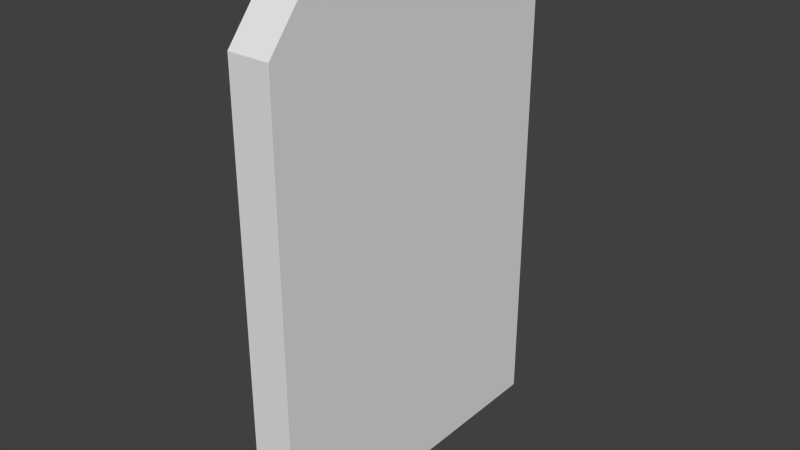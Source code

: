 # Source: shortCoverL.blend  (saved by Blender 2.67.0; exported with 4.5.12 LTS)
import bpy
from mathutils import Matrix  # noqa: F401  (used for matrix-valued properties, if any)

bpy.ops.wm.read_factory_settings(use_empty=True)
scene = bpy.context.scene
scene.name = 'Scene'

# ---- collections
col_collection_1 = bpy.data.collections.new('Collection 1'); scene.collection.children.link(col_collection_1)

# ---- materials (node trees are filled in below, after node groups)
mat_material = bpy.data.materials.new('Material')
mat_material.alpha_threshold = 0.0
mat_material.use_transparent_shadow = False
mat_material.roughness = 0.5
mat_material.line_color = (0.0, 0.0, 0.0, 1.0)

# ---- material node trees

# ---- world
world_world = bpy.data.worlds.new('World'); scene.world = world_world
world_world.color = (0.05088, 0.05088, 0.05088)
world_world.use_sun_shadow = False
world_world.sun_shadow_jitter_overblur = 0.0
world_world.cycles.sampling_method = 'MANUAL'
world_world.cycles.sample_map_resolution = 256

# ---- meshes
me_shortcoverl = bpy.data.meshes.new('shortCoverL')
me_shortcoverl.from_pydata([(-0.375, -0.5, 0.348), (-0.375, -0.375, 0.5), (-0.3906, -0.375, 0.5), (-0.3906, -0.5, 0.348), (-0.375, -0.25, 0.5), (-0.3906, -0.25, 0.5), (-0.4062, -0.375, 0.5), (-0.4062, -0.5, 0.348), (-0.3792, -0.5, -1.0), (-0.375, -0.5, -1.0), (-0.375, -0.125, 0.5), (-0.3906, -0.125, 0.5), (-0.4062, -0.25, 0.5), (-0.4219, -0.375, 0.5), (-0.4219, -0.5, 0.348), (-0.3835, -0.5, -1.0), (-0.375, 0.2294, -1.0), (-0.375, -2.282e-07, 0.5), (-0.3906, -1.898e-07, 0.5), (-0.4062, -0.125, 0.5), (-0.4219, -0.25, 0.5), (-0.4375, -0.375, 0.5), (-0.4375, -0.5, 0.348), (-0.3877, -0.5, -1.0), (-0.375, 0.5, 0.377), (-0.375, 0.5, -1.0), (-0.375, 0.125, 0.5), (-0.3906, 0.125, 0.5), (-0.4062, -1.514e-07, 0.5), (-0.4219, -0.125, 0.5), (-0.4375, -0.25, 0.5), (-0.4531, -0.375, 0.5), (-0.4531, -0.5, 0.348), (-0.3919, -0.5, -1.0), (-0.3792, 0.5, -1.0), (-0.3906, 0.5, 0.377), (-0.375, 0.375, 0.4948), (-0.375, 0.25, 0.509), (-0.3906, 0.25, 0.509), (-0.4063, 0.125, 0.5), (-0.4219, -1.129e-07, 0.5), (-0.4375, -0.125, 0.5), (-0.4531, -0.25, 0.5), (-0.4687, -0.375, 0.5), (-0.4687, -0.5, 0.348), (-0.3961, -0.5, -1.0), (-0.3833, 0.5, -1.0), (-0.4063, 0.5, 0.377), (-0.3906, 0.375, 0.4948), (-0.4063, 0.25, 0.509), (-0.4219, 0.125, 0.5), (-0.4375, -7.451e-08, 0.5), (-0.4531, -0.125, 0.5), (-0.4687, -0.25, 0.5), (-0.4844, -0.375, 0.5), (-0.4844, -0.5, 0.348), (-0.4004, -0.5, -1.0), (-0.3875, 0.5, -1.0), (-0.4219, 0.5, 0.377), (-0.4063, 0.375, 0.4948), (-0.4219, 0.25, 0.509), (-0.4375, 0.125, 0.5), (-0.4531, -3.607e-08, 0.5), (-0.4687, -0.125, 0.5), (-0.4844, -0.25, 0.5), (-0.5, -0.375, 0.5), (-0.5, -0.5, 0.348), (-0.4046, -0.5, -1.0), (-0.3916, 0.5, -1.0), (-0.4375, 0.5, 0.377), (-0.4219, 0.375, 0.4948), (-0.4375, 0.25, 0.509), (-0.4531, 0.125, 0.5), (-0.4687, 2.359e-09, 0.5), (-0.4844, -0.125, 0.5), (-0.5, -0.25, 0.5), (-0.5, 0.5, 0.377), (-0.4088, -0.5, -1.0), (-0.3958, 0.5, -1.0), (-0.4531, 0.5, 0.377), (-0.4375, 0.375, 0.4948), (-0.4531, 0.25, 0.509), (-0.4688, 0.125, 0.5), (-0.4844, 4.079e-08, 0.5), (-0.5, -0.125, 0.5), (-0.5, 0.375, 0.4948), (-0.5, 0.2294, -1.0), (-0.5, 0.5, -1.0), (-0.5, -0.5, -1.0), (-0.4, 0.5, -1.0), (-0.4688, 0.5, 0.377), (-0.4531, 0.375, 0.4948), (-0.4688, 0.25, 0.509), (-0.4844, 0.125, 0.5), (-0.5, 7.922e-08, 0.5), (-0.4844, 0.5, 0.377), (-0.4844, 0.375, 0.4948), (-0.4958, 0.5, -1.0), (-0.4041, 0.5, -1.0), (-0.4688, 0.375, 0.4948), (-0.4844, 0.25, 0.509), (-0.5, 0.125, 0.5), (-0.5, 0.25, 0.509)], [], [(0, 1, 2, 3), (76, 95, 97, 87), (97, 95, 98), (98, 95, 90, 89), (89, 90, 79, 78), (78, 79, 69, 68), (68, 69, 58, 57), (57, 58, 47, 46), (46, 47, 35, 34), (34, 35, 24, 25), (36, 37, 26), (1, 0, 4), (4, 0, 10), (10, 0, 17), (17, 0, 26), (26, 0, 36), (36, 0, 24), (24, 0, 16, 25), (16, 0, 9), (77, 66, 88), (55, 66, 77, 67), (44, 55, 67, 56), (32, 44, 56, 45), (22, 32, 45, 33), (14, 22, 33, 23), (7, 14, 23, 15), (3, 7, 15, 8), (0, 3, 8, 9), (88, 66, 86), (86, 66, 76, 87), (76, 66, 65), (76, 65, 85), (65, 75, 85), (75, 84, 85), (84, 94, 85), (94, 101, 85), (101, 102, 85), (18, 17, 26, 27), (62, 51, 61, 72), (31, 32, 22, 21), (5, 4, 10, 11), (20, 12, 19, 29), (13, 14, 7, 6), (38, 37, 36, 48), (60, 49, 59, 70), (40, 28, 39, 50), (81, 71, 80, 91), (100, 92, 99, 96), (83, 73, 82, 93), (42, 30, 41, 52), (64, 53, 63, 74), (54, 55, 44, 43), (2, 1, 4, 5), (6, 2, 5, 12), (6, 7, 3, 2), (27, 26, 37, 38), (39, 27, 38, 49), (28, 18, 27, 39), (72, 61, 71, 81), (82, 72, 81, 92), (73, 62, 72, 82), (31, 21, 30, 42), (43, 31, 42, 53), (43, 44, 32, 31), (11, 10, 17, 18), (19, 11, 18, 28), (12, 5, 11, 19), (29, 19, 28, 40), (41, 29, 40, 51), (30, 20, 29, 41), (13, 6, 12, 20), (21, 13, 20, 30), (21, 22, 14, 13), (48, 36, 24, 35), (59, 48, 35, 47), (49, 38, 48, 59), (70, 59, 47, 58), (80, 70, 58, 69), (71, 60, 70, 80), (50, 39, 49, 60), (61, 50, 60, 71), (51, 40, 50, 61), (91, 80, 69, 79), (99, 91, 79, 90), (92, 81, 91, 99), (96, 99, 90, 95), (85, 96, 95, 76), (102, 100, 96, 85), (93, 82, 92, 100), (101, 93, 100, 102), (94, 83, 93, 101), (52, 41, 51, 62), (63, 52, 62, 73), (53, 42, 52, 63), (74, 63, 73, 83), (84, 74, 83, 94), (75, 64, 74, 84), (54, 43, 53, 64), (65, 54, 64, 75), (65, 66, 55, 54), (68, 45, 56, 78), (68, 57, 46, 45), (46, 16, 15, 33), (67, 98, 78, 56), (15, 23, 33), (98, 89, 78), (46, 33, 45), (16, 8, 15), (34, 25, 16, 46), (67, 77, 86, 98), (16, 9, 8), (86, 97, 98), (86, 87, 97), (77, 88, 86)])
me_shortcoverl.materials.append(mat_material)
me_shortcoverl.use_remesh_preserve_volume = False
me_shortcoverl.use_remesh_preserve_attributes = False
me_shortcoverl.use_mirror_vertex_groups = False
me_shortcoverl.update()

# ---- objects
ob_shortcoverl = bpy.data.objects.new('shortCoverL', me_shortcoverl)

# ---- transforms, parenting, visibility, modifiers, constraints
ob_shortcoverl.location = (0.0, 0.0, 0.0)
ob_shortcoverl.lock_rotations_4d = False
ob_shortcoverl.empty_display_type = 'ARROWS'
ob_shortcoverl.lineart.crease_threshold = 0.0

# ---- collection membership
col_collection_1.objects.link(ob_shortcoverl)

# ---- scene / render settings (as saved in the file)
scene.frame_start = 1; scene.frame_end = 250; scene.frame_set(1)
scene.render.engine = 'BLENDER_EEVEE_NEXT'
scene.render.image_settings.color_mode = 'RGB'
scene.render.image_settings.compression = 90
scene.render.resolution_percentage = 50
scene.render.dither_intensity = 0.0
scene.cycles.use_denoising = False
scene.cycles.samples = 10
scene.cycles.sampling_pattern = 'TABULATED_SOBOL'
scene.cycles.light_sampling_threshold = 0.0
scene.cycles.use_adaptive_sampling = False
scene.cycles.use_light_tree = False
scene.cycles.blur_glossy = 0.0
scene.cycles.volume_bounces = 1
scene.cycles.pixel_filter_type = 'GAUSSIAN'
scene.cycles.sample_clamp_indirect = 0.0
scene.view_settings.view_transform = 'Standard'
bpy.context.view_layer.update()

# ---- added for rendering (the .blend has no active camera and no usable light): camera, sun
cam_auto = bpy.data.cameras.new('AutoCamera')
cam_auto.lens = 50.0
cam_auto.sensor_width = 36.0
cam_auto.clip_end = 1000.0
ob_auto_camera = bpy.data.objects.new('AutoCamera', cam_auto)
scene.collection.objects.link(ob_auto_camera)
ob_auto_camera.location = (1.2414, -2.01468, 1.09762)
ob_auto_camera.rotation_euler = (1.09748, -7.21219e-08, 0.694738)
scene.camera = ob_auto_camera
light_auto_sun = bpy.data.lights.new('AutoSun', 'SUN')
light_auto_sun.energy = 3.0
light_auto_sun.angle = 0.0523599
ob_auto_sun = bpy.data.objects.new('AutoSun', light_auto_sun)
scene.collection.objects.link(ob_auto_sun)
ob_auto_sun.rotation_euler = (0.872665, 0.174533, 0.523599)
bpy.context.view_layer.update()
